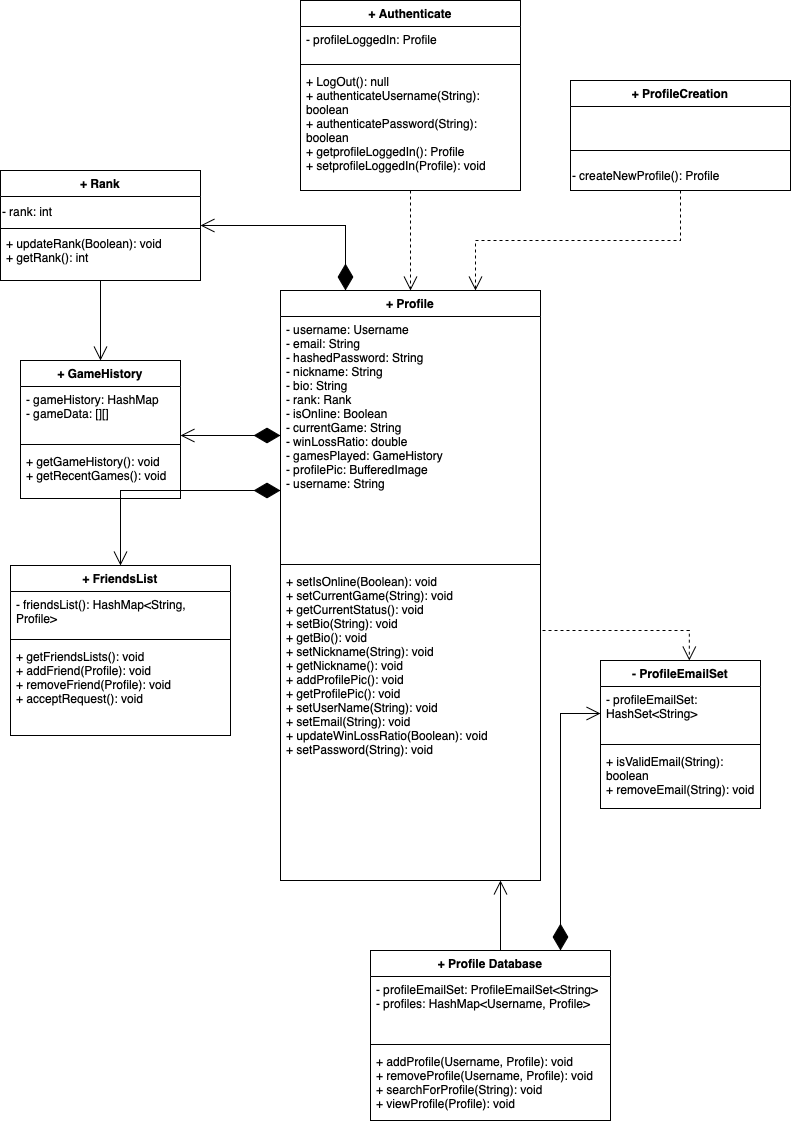

The diagram above was exported from draw.io. Its source (the exported page's mxGraphModel, read from the mxfile embedded in the PNG):
<mxGraphModel dx="855" dy="488" grid="1" gridSize="10" guides="1" tooltips="1" connect="1" arrows="1" fold="1" page="1" pageScale="1" pageWidth="1600" pageHeight="900" math="0" shadow="0">
  <root>
    <mxCell id="0" />
    <mxCell id="1" parent="0" />
    <mxCell id="CfxNbrAvb8t-RROdHFSC-21" value="+ GameHistory" style="swimlane;fontStyle=1;align=center;verticalAlign=top;childLayout=stackLayout;horizontal=1;startSize=26;horizontalStack=0;resizeParent=1;resizeParentMax=0;resizeLast=0;collapsible=1;marginBottom=0;whiteSpace=wrap;html=1;" parent="1" vertex="1">
      <mxGeometry x="100" y="470" width="160" height="138" as="geometry" />
    </mxCell>
    <mxCell id="CfxNbrAvb8t-RROdHFSC-22" value="- gameHistory: HashMap&lt;div&gt;- gameData: [][]&lt;/div&gt;" style="text;strokeColor=none;fillColor=none;align=left;verticalAlign=top;spacingLeft=4;spacingRight=4;overflow=hidden;rotatable=0;points=[[0,0.5],[1,0.5]];portConstraint=eastwest;whiteSpace=wrap;html=1;" parent="CfxNbrAvb8t-RROdHFSC-21" vertex="1">
      <mxGeometry y="26" width="160" height="54" as="geometry" />
    </mxCell>
    <mxCell id="CfxNbrAvb8t-RROdHFSC-23" value="" style="line;strokeWidth=1;fillColor=none;align=left;verticalAlign=middle;spacingTop=-1;spacingLeft=3;spacingRight=3;rotatable=0;labelPosition=right;points=[];portConstraint=eastwest;strokeColor=inherit;" parent="CfxNbrAvb8t-RROdHFSC-21" vertex="1">
      <mxGeometry y="80" width="160" height="8" as="geometry" />
    </mxCell>
    <mxCell id="CfxNbrAvb8t-RROdHFSC-24" value="+ getGameHistory(): void&lt;div&gt;+ getRecentGames(): void&lt;/div&gt;" style="text;strokeColor=none;fillColor=none;align=left;verticalAlign=top;spacingLeft=4;spacingRight=4;overflow=hidden;rotatable=0;points=[[0,0.5],[1,0.5]];portConstraint=eastwest;whiteSpace=wrap;html=1;" parent="CfxNbrAvb8t-RROdHFSC-21" vertex="1">
      <mxGeometry y="88" width="160" height="50" as="geometry" />
    </mxCell>
    <mxCell id="CfxNbrAvb8t-RROdHFSC-25" value="- ProfileEmailSet" style="swimlane;fontStyle=1;align=center;verticalAlign=top;childLayout=stackLayout;horizontal=1;startSize=26;horizontalStack=0;resizeParent=1;resizeParentMax=0;resizeLast=0;collapsible=1;marginBottom=0;whiteSpace=wrap;html=1;" parent="1" vertex="1">
      <mxGeometry x="680" y="770" width="160" height="148" as="geometry" />
    </mxCell>
    <mxCell id="CfxNbrAvb8t-RROdHFSC-26" value="- profileEmailSet: HashSet&amp;lt;String&amp;gt;" style="text;strokeColor=none;fillColor=none;align=left;verticalAlign=top;spacingLeft=4;spacingRight=4;overflow=hidden;rotatable=0;points=[[0,0.5],[1,0.5]];portConstraint=eastwest;whiteSpace=wrap;html=1;" parent="CfxNbrAvb8t-RROdHFSC-25" vertex="1">
      <mxGeometry y="26" width="160" height="54" as="geometry" />
    </mxCell>
    <mxCell id="CfxNbrAvb8t-RROdHFSC-27" value="" style="line;strokeWidth=1;fillColor=none;align=left;verticalAlign=middle;spacingTop=-1;spacingLeft=3;spacingRight=3;rotatable=0;labelPosition=right;points=[];portConstraint=eastwest;strokeColor=inherit;" parent="CfxNbrAvb8t-RROdHFSC-25" vertex="1">
      <mxGeometry y="80" width="160" height="8" as="geometry" />
    </mxCell>
    <mxCell id="CfxNbrAvb8t-RROdHFSC-28" value="+ isValidEmail(String): boolean&lt;div&gt;+ removeEmail(String): void&lt;/div&gt;" style="text;strokeColor=none;fillColor=none;align=left;verticalAlign=top;spacingLeft=4;spacingRight=4;overflow=hidden;rotatable=0;points=[[0,0.5],[1,0.5]];portConstraint=eastwest;whiteSpace=wrap;html=1;" parent="CfxNbrAvb8t-RROdHFSC-25" vertex="1">
      <mxGeometry y="88" width="160" height="60" as="geometry" />
    </mxCell>
    <mxCell id="Z4NPpc1DqQFPL_uYAaGx-2" style="edgeStyle=orthogonalEdgeStyle;rounded=0;orthogonalLoop=1;jettySize=auto;html=1;endArrow=diamondThin;endFill=1;endSize=24;startArrow=open;startFill=0;startSize=12;" parent="1" source="CfxNbrAvb8t-RROdHFSC-21" target="k4aEo3xDSdEvmcL-f2a9-3" edge="1">
      <mxGeometry relative="1" as="geometry">
        <Array as="points">
          <mxPoint x="280" y="545" />
          <mxPoint x="280" y="545" />
        </Array>
        <mxPoint x="380" y="498" as="targetPoint" />
      </mxGeometry>
    </mxCell>
    <mxCell id="Z4NPpc1DqQFPL_uYAaGx-3" value="+ FriendsList" style="swimlane;fontStyle=1;align=center;verticalAlign=top;childLayout=stackLayout;horizontal=1;startSize=26;horizontalStack=0;resizeParent=1;resizeParentMax=0;resizeLast=0;collapsible=1;marginBottom=0;whiteSpace=wrap;html=1;" parent="1" vertex="1">
      <mxGeometry x="90" y="675" width="220" height="170" as="geometry" />
    </mxCell>
    <mxCell id="Z4NPpc1DqQFPL_uYAaGx-4" value="- friendsList(): HashMap&amp;lt;String, Profile&amp;gt;" style="text;strokeColor=none;fillColor=none;align=left;verticalAlign=top;spacingLeft=4;spacingRight=4;overflow=hidden;rotatable=0;points=[[0,0.5],[1,0.5]];portConstraint=eastwest;whiteSpace=wrap;html=1;" parent="Z4NPpc1DqQFPL_uYAaGx-3" vertex="1">
      <mxGeometry y="26" width="220" height="44" as="geometry" />
    </mxCell>
    <mxCell id="Z4NPpc1DqQFPL_uYAaGx-5" value="" style="line;strokeWidth=1;fillColor=none;align=left;verticalAlign=middle;spacingTop=-1;spacingLeft=3;spacingRight=3;rotatable=0;labelPosition=right;points=[];portConstraint=eastwest;strokeColor=inherit;" parent="Z4NPpc1DqQFPL_uYAaGx-3" vertex="1">
      <mxGeometry y="70" width="220" height="8" as="geometry" />
    </mxCell>
    <mxCell id="Z4NPpc1DqQFPL_uYAaGx-6" value="+ getFriendsLists(): void&lt;div&gt;+ addFriend(Profile): void&lt;/div&gt;&lt;div&gt;+ removeFriend(Profile): void&lt;/div&gt;&lt;div&gt;+ acceptRequest(): void&lt;/div&gt;&lt;div&gt;&lt;br&gt;&lt;/div&gt;" style="text;strokeColor=none;fillColor=none;align=left;verticalAlign=top;spacingLeft=4;spacingRight=4;overflow=hidden;rotatable=0;points=[[0,0.5],[1,0.5]];portConstraint=eastwest;whiteSpace=wrap;html=1;" parent="Z4NPpc1DqQFPL_uYAaGx-3" vertex="1">
      <mxGeometry y="78" width="220" height="92" as="geometry" />
    </mxCell>
    <mxCell id="Z4NPpc1DqQFPL_uYAaGx-7" style="edgeStyle=orthogonalEdgeStyle;shape=connector;rounded=0;orthogonalLoop=1;jettySize=auto;html=1;strokeColor=default;align=center;verticalAlign=middle;fontFamily=Helvetica;fontSize=11;fontColor=default;labelBackgroundColor=default;endArrow=diamondThin;endFill=1;endSize=24;exitX=0.5;exitY=0;exitDx=0;exitDy=0;startArrow=open;startFill=0;startSize=12;" parent="1" source="Z4NPpc1DqQFPL_uYAaGx-3" target="k4aEo3xDSdEvmcL-f2a9-3" edge="1">
      <mxGeometry relative="1" as="geometry">
        <Array as="points">
          <mxPoint x="200" y="600" />
        </Array>
        <mxPoint x="380" y="600" as="targetPoint" />
      </mxGeometry>
    </mxCell>
    <mxCell id="Z4NPpc1DqQFPL_uYAaGx-13" value="+ Rank" style="swimlane;fontStyle=1;align=center;verticalAlign=top;childLayout=stackLayout;horizontal=1;startSize=26;horizontalStack=0;resizeParent=1;resizeParentMax=0;resizeLast=0;collapsible=1;marginBottom=0;whiteSpace=wrap;html=1;" parent="1" vertex="1">
      <mxGeometry x="80" y="280" width="200" height="110" as="geometry" />
    </mxCell>
    <mxCell id="_BY2viOYPGzZ9hOLeyHB-6" value="- rank: int" style="text;html=1;align=left;verticalAlign=middle;resizable=0;points=[];autosize=1;strokeColor=none;fillColor=none;" parent="Z4NPpc1DqQFPL_uYAaGx-13" vertex="1">
      <mxGeometry y="26" width="200" height="30" as="geometry" />
    </mxCell>
    <mxCell id="nnBS3GPtZ8vl-Qj27coN-9" value="" style="line;strokeWidth=1;fillColor=none;align=left;verticalAlign=middle;spacingTop=-1;spacingLeft=3;spacingRight=3;rotatable=0;labelPosition=right;points=[];portConstraint=eastwest;strokeColor=inherit;" parent="Z4NPpc1DqQFPL_uYAaGx-13" vertex="1">
      <mxGeometry y="56" width="200" height="4" as="geometry" />
    </mxCell>
    <mxCell id="Z4NPpc1DqQFPL_uYAaGx-15" value="+ updateRank(Boolean): void&lt;div&gt;+ getRank(): int&lt;/div&gt;" style="text;strokeColor=none;fillColor=none;align=left;verticalAlign=top;spacingLeft=4;spacingRight=4;overflow=hidden;rotatable=0;points=[[0,0.5],[1,0.5]];portConstraint=eastwest;whiteSpace=wrap;html=1;" parent="Z4NPpc1DqQFPL_uYAaGx-13" vertex="1">
      <mxGeometry y="60" width="200" height="50" as="geometry" />
    </mxCell>
    <mxCell id="nnBS3GPtZ8vl-Qj27coN-2" style="edgeStyle=orthogonalEdgeStyle;rounded=0;orthogonalLoop=1;jettySize=auto;html=1;endArrow=open;endFill=0;endSize=12;entryX=0.5;entryY=0;entryDx=0;entryDy=0;" parent="1" source="Z4NPpc1DqQFPL_uYAaGx-15" target="CfxNbrAvb8t-RROdHFSC-21" edge="1">
      <mxGeometry relative="1" as="geometry">
        <Array as="points">
          <mxPoint x="180" y="430" />
          <mxPoint x="180" y="430" />
        </Array>
        <mxPoint x="137.8" y="420" as="sourcePoint" />
        <mxPoint x="100" y="532.9" as="targetPoint" />
      </mxGeometry>
    </mxCell>
    <mxCell id="nnBS3GPtZ8vl-Qj27coN-7" style="edgeStyle=orthogonalEdgeStyle;rounded=0;orthogonalLoop=1;jettySize=auto;html=1;entryX=0.5;entryY=0;entryDx=0;entryDy=0;endArrow=open;endFill=0;dashed=1;endSize=12;" parent="1" source="nnBS3GPtZ8vl-Qj27coN-3" target="k4aEo3xDSdEvmcL-f2a9-2" edge="1">
      <mxGeometry relative="1" as="geometry">
        <mxPoint x="490" y="390.0000000000002" as="targetPoint" />
      </mxGeometry>
    </mxCell>
    <mxCell id="nnBS3GPtZ8vl-Qj27coN-3" value="+ Authenticate" style="swimlane;fontStyle=1;align=center;verticalAlign=top;childLayout=stackLayout;horizontal=1;startSize=26;horizontalStack=0;resizeParent=1;resizeParentMax=0;resizeLast=0;collapsible=1;marginBottom=0;whiteSpace=wrap;html=1;" parent="1" vertex="1">
      <mxGeometry x="380" y="110" width="220" height="190" as="geometry" />
    </mxCell>
    <mxCell id="nnBS3GPtZ8vl-Qj27coN-4" value="&lt;div&gt;- profileLoggedIn: Profile&lt;/div&gt;" style="text;strokeColor=none;fillColor=none;align=left;verticalAlign=top;spacingLeft=4;spacingRight=4;overflow=hidden;rotatable=0;points=[[0,0.5],[1,0.5]];portConstraint=eastwest;whiteSpace=wrap;html=1;" parent="nnBS3GPtZ8vl-Qj27coN-3" vertex="1">
      <mxGeometry y="26" width="220" height="34" as="geometry" />
    </mxCell>
    <mxCell id="nnBS3GPtZ8vl-Qj27coN-5" value="" style="line;strokeWidth=1;fillColor=none;align=left;verticalAlign=middle;spacingTop=-1;spacingLeft=3;spacingRight=3;rotatable=0;labelPosition=right;points=[];portConstraint=eastwest;strokeColor=inherit;" parent="nnBS3GPtZ8vl-Qj27coN-3" vertex="1">
      <mxGeometry y="60" width="220" height="8" as="geometry" />
    </mxCell>
    <mxCell id="nnBS3GPtZ8vl-Qj27coN-6" value="&lt;div&gt;+ LogOut(): null&lt;/div&gt;&lt;div&gt;+ authenticateUsername(String): boolean&lt;/div&gt;&lt;div&gt;+ authenticatePassword(String): boolean&lt;/div&gt;&lt;div&gt;+ getprofileLoggedIn(): Profile&lt;/div&gt;&lt;div&gt;+ setprofileLoggedIn(Profile): void&lt;/div&gt;" style="text;strokeColor=none;fillColor=none;align=left;verticalAlign=top;spacingLeft=4;spacingRight=4;overflow=hidden;rotatable=0;points=[[0,0.5],[1,0.5]];portConstraint=eastwest;whiteSpace=wrap;html=1;" parent="nnBS3GPtZ8vl-Qj27coN-3" vertex="1">
      <mxGeometry y="68" width="220" height="122" as="geometry" />
    </mxCell>
    <mxCell id="nnBS3GPtZ8vl-Qj27coN-47" style="edgeStyle=orthogonalEdgeStyle;shape=connector;rounded=0;orthogonalLoop=1;jettySize=auto;html=1;entryX=0.555;entryY=0;entryDx=0;entryDy=0;entryPerimeter=0;strokeColor=default;align=center;verticalAlign=middle;fontFamily=Helvetica;fontSize=11;fontColor=default;labelBackgroundColor=default;endArrow=open;endFill=0;endSize=12;dashed=1;exitX=1;exitY=0.5;exitDx=0;exitDy=0;" parent="1" source="k4aEo3xDSdEvmcL-f2a9-5" target="CfxNbrAvb8t-RROdHFSC-25" edge="1">
      <mxGeometry relative="1" as="geometry">
        <mxPoint x="890.0344827586209" y="948" as="sourcePoint" />
        <Array as="points">
          <mxPoint x="620" y="740" />
          <mxPoint x="769" y="740" />
        </Array>
      </mxGeometry>
    </mxCell>
    <mxCell id="nnBS3GPtZ8vl-Qj27coN-54" style="edgeStyle=orthogonalEdgeStyle;shape=connector;rounded=0;orthogonalLoop=1;jettySize=auto;html=1;entryX=0.25;entryY=0;entryDx=0;entryDy=0;strokeColor=default;align=center;verticalAlign=middle;fontFamily=Helvetica;fontSize=11;fontColor=default;labelBackgroundColor=default;endArrow=diamondThin;endFill=1;endSize=24;startArrow=open;startFill=0;startSize=12;" parent="1" source="Z4NPpc1DqQFPL_uYAaGx-13" target="k4aEo3xDSdEvmcL-f2a9-2" edge="1">
      <mxGeometry relative="1" as="geometry">
        <mxPoint x="427.52" y="389.4000000000003" as="targetPoint" />
      </mxGeometry>
    </mxCell>
    <mxCell id="_BY2viOYPGzZ9hOLeyHB-15" style="edgeStyle=orthogonalEdgeStyle;rounded=0;orthogonalLoop=1;jettySize=auto;html=1;exitX=0.25;exitY=0;exitDx=0;exitDy=0;endArrow=open;endFill=0;endSize=12;" parent="1" source="_BY2viOYPGzZ9hOLeyHB-9" target="k4aEo3xDSdEvmcL-f2a9-5" edge="1">
      <mxGeometry relative="1" as="geometry">
        <mxPoint x="369.53999999999996" y="812.3800000000006" as="targetPoint" />
        <Array as="points">
          <mxPoint x="580" y="1060" />
        </Array>
      </mxGeometry>
    </mxCell>
    <mxCell id="_BY2viOYPGzZ9hOLeyHB-9" value="+ Profile Database" style="swimlane;fontStyle=1;align=center;verticalAlign=top;childLayout=stackLayout;horizontal=1;startSize=26;horizontalStack=0;resizeParent=1;resizeParentMax=0;resizeLast=0;collapsible=1;marginBottom=0;whiteSpace=wrap;html=1;" parent="1" vertex="1">
      <mxGeometry x="450" y="1060" width="240" height="170" as="geometry" />
    </mxCell>
    <mxCell id="_BY2viOYPGzZ9hOLeyHB-10" value="- profileEmailSet: ProfileEmailSet&amp;lt;String&amp;gt;&lt;div&gt;- profiles: HashMap&amp;lt;Username, Profile&amp;gt;&lt;/div&gt;" style="text;strokeColor=none;fillColor=none;align=left;verticalAlign=top;spacingLeft=4;spacingRight=4;overflow=hidden;rotatable=0;points=[[0,0.5],[1,0.5]];portConstraint=eastwest;whiteSpace=wrap;html=1;" parent="_BY2viOYPGzZ9hOLeyHB-9" vertex="1">
      <mxGeometry y="26" width="240" height="64" as="geometry" />
    </mxCell>
    <mxCell id="_BY2viOYPGzZ9hOLeyHB-11" value="" style="line;strokeWidth=1;fillColor=none;align=left;verticalAlign=middle;spacingTop=-1;spacingLeft=3;spacingRight=3;rotatable=0;labelPosition=right;points=[];portConstraint=eastwest;strokeColor=inherit;" parent="_BY2viOYPGzZ9hOLeyHB-9" vertex="1">
      <mxGeometry y="90" width="240" height="8" as="geometry" />
    </mxCell>
    <mxCell id="_BY2viOYPGzZ9hOLeyHB-12" value="+ addProfile(Username, Profile): void&lt;div&gt;+ removeProfile(Username, Profile): void&lt;/div&gt;&lt;div&gt;&lt;span style=&quot;background-color: transparent; color: light-dark(rgb(0, 0, 0), rgb(255, 255, 255));&quot;&gt;+ searchForProfile(String): void&lt;/span&gt;&lt;/div&gt;&lt;div&gt;&lt;div&gt;+ viewProfile(Profile): void&lt;/div&gt;&lt;/div&gt;" style="text;strokeColor=none;fillColor=none;align=left;verticalAlign=top;spacingLeft=4;spacingRight=4;overflow=hidden;rotatable=0;points=[[0,0.5],[1,0.5]];portConstraint=eastwest;whiteSpace=wrap;html=1;" parent="_BY2viOYPGzZ9hOLeyHB-9" vertex="1">
      <mxGeometry y="98" width="240" height="72" as="geometry" />
    </mxCell>
    <mxCell id="_BY2viOYPGzZ9hOLeyHB-14" style="edgeStyle=orthogonalEdgeStyle;rounded=0;orthogonalLoop=1;jettySize=auto;html=1;endArrow=diamondThin;endFill=1;endSize=24;startArrow=open;startFill=0;startSize=12;" parent="1" source="CfxNbrAvb8t-RROdHFSC-26" target="_BY2viOYPGzZ9hOLeyHB-9" edge="1">
      <mxGeometry relative="1" as="geometry">
        <Array as="points">
          <mxPoint x="640" y="823" />
        </Array>
      </mxGeometry>
    </mxCell>
    <mxCell id="7BE93UNkobljo1PWFk6_-1" value="+ ProfileCreation" style="swimlane;fontStyle=1;align=center;verticalAlign=top;childLayout=stackLayout;horizontal=1;startSize=26;horizontalStack=0;resizeParent=1;resizeParentMax=0;resizeLast=0;collapsible=1;marginBottom=0;whiteSpace=wrap;html=1;" parent="1" vertex="1">
      <mxGeometry x="650" y="190" width="220" height="110" as="geometry" />
    </mxCell>
    <mxCell id="7BE93UNkobljo1PWFk6_-2" value="&lt;br&gt;&lt;div&gt;&lt;br&gt;&lt;/div&gt;&lt;div&gt;&lt;br&gt;&lt;/div&gt;" style="text;strokeColor=none;fillColor=none;align=left;verticalAlign=top;spacingLeft=4;spacingRight=4;overflow=hidden;rotatable=0;points=[[0,0.5],[1,0.5]];portConstraint=eastwest;whiteSpace=wrap;html=1;" parent="7BE93UNkobljo1PWFk6_-1" vertex="1">
      <mxGeometry y="26" width="220" height="34" as="geometry" />
    </mxCell>
    <mxCell id="7BE93UNkobljo1PWFk6_-3" value="" style="line;strokeWidth=1;fillColor=none;align=left;verticalAlign=middle;spacingTop=-1;spacingLeft=3;spacingRight=3;rotatable=0;labelPosition=right;points=[];portConstraint=eastwest;strokeColor=inherit;" parent="7BE93UNkobljo1PWFk6_-1" vertex="1">
      <mxGeometry y="60" width="220" height="20" as="geometry" />
    </mxCell>
    <mxCell id="7BE93UNkobljo1PWFk6_-5" value="- createNewProfile(): Profile" style="text;html=1;align=left;verticalAlign=middle;resizable=0;points=[];autosize=1;strokeColor=none;fillColor=none;" parent="7BE93UNkobljo1PWFk6_-1" vertex="1">
      <mxGeometry y="80" width="220" height="30" as="geometry" />
    </mxCell>
    <mxCell id="7BE93UNkobljo1PWFk6_-6" style="edgeStyle=orthogonalEdgeStyle;rounded=0;orthogonalLoop=1;jettySize=auto;html=1;entryX=0.75;entryY=0;entryDx=0;entryDy=0;endArrow=open;endFill=0;dashed=1;endSize=12;" parent="1" source="7BE93UNkobljo1PWFk6_-1" target="k4aEo3xDSdEvmcL-f2a9-2" edge="1">
      <mxGeometry relative="1" as="geometry">
        <mxPoint x="604.4000000000001" y="431.9079999999999" as="targetPoint" />
        <Array as="points">
          <mxPoint x="760" y="350" />
          <mxPoint x="555" y="350" />
        </Array>
      </mxGeometry>
    </mxCell>
    <mxCell id="k4aEo3xDSdEvmcL-f2a9-2" value="+ Profile" style="swimlane;fontStyle=1;align=center;verticalAlign=top;childLayout=stackLayout;horizontal=1;startSize=26;horizontalStack=0;resizeParent=1;resizeParentMax=0;resizeLast=0;collapsible=1;marginBottom=0;whiteSpace=wrap;html=1;" parent="1" vertex="1">
      <mxGeometry x="360" y="400" width="260" height="590" as="geometry" />
    </mxCell>
    <mxCell id="k4aEo3xDSdEvmcL-f2a9-3" value="- username: Username&lt;br&gt;&lt;div&gt;&lt;span style=&quot;text-wrap-mode: nowrap; background-color: transparent; color: light-dark(rgb(0, 0, 0), rgb(255, 255, 255));&quot;&gt;- email: String&lt;/span&gt;&lt;/div&gt;&lt;div&gt;&lt;span style=&quot;background-color: transparent; color: light-dark(rgb(0, 0, 0), rgb(255, 255, 255));&quot;&gt;- hashedPassword: String&lt;/span&gt;&lt;/div&gt;&lt;div&gt;&lt;span style=&quot;text-wrap-mode: nowrap; background-color: transparent; color: light-dark(rgb(0, 0, 0), rgb(255, 255, 255));&quot;&gt;- nickname: String&lt;/span&gt;&lt;/div&gt;&lt;div&gt;&lt;span style=&quot;text-wrap-mode: nowrap; background-color: transparent; color: light-dark(rgb(0, 0, 0), rgb(255, 255, 255));&quot;&gt;- bio: String&lt;/span&gt;&lt;/div&gt;&lt;div&gt;- rank: Rank&lt;/div&gt;&lt;div&gt;- isOnline: Boolean&lt;/div&gt;&lt;div&gt;- currentGame: String&lt;/div&gt;&lt;div&gt;&lt;span style=&quot;text-wrap-mode: nowrap; background-color: transparent; color: light-dark(rgb(0, 0, 0), rgb(255, 255, 255));&quot;&gt;- winLossRatio: double&lt;/span&gt;&lt;/div&gt;&lt;div&gt;&lt;span style=&quot;background-color: transparent; color: light-dark(rgb(0, 0, 0), rgb(255, 255, 255));&quot;&gt;- gamesPlayed: GameHistory&lt;/span&gt;&lt;/div&gt;&lt;div&gt;&lt;span style=&quot;text-wrap-mode: nowrap;&quot;&gt;- profilePic: BufferedImage&lt;/span&gt;&lt;/div&gt;&lt;div&gt;&lt;span style=&quot;text-wrap-mode: nowrap;&quot;&gt;- username: String&lt;/span&gt;&lt;/div&gt;" style="text;strokeColor=none;fillColor=none;align=left;verticalAlign=top;spacingLeft=4;spacingRight=4;overflow=hidden;rotatable=0;points=[[0,0.5],[1,0.5]];portConstraint=eastwest;whiteSpace=wrap;html=1;" parent="k4aEo3xDSdEvmcL-f2a9-2" vertex="1">
      <mxGeometry y="26" width="260" height="244" as="geometry" />
    </mxCell>
    <mxCell id="k4aEo3xDSdEvmcL-f2a9-4" value="" style="line;strokeWidth=1;fillColor=none;align=left;verticalAlign=middle;spacingTop=-1;spacingLeft=3;spacingRight=3;rotatable=0;labelPosition=right;points=[];portConstraint=eastwest;strokeColor=inherit;" parent="k4aEo3xDSdEvmcL-f2a9-2" vertex="1">
      <mxGeometry y="270" width="260" height="8" as="geometry" />
    </mxCell>
    <mxCell id="k4aEo3xDSdEvmcL-f2a9-5" value="&lt;span style=&quot;text-wrap-mode: nowrap;&quot;&gt;+ setIsOnline(Boolean): void&lt;/span&gt;&lt;div style=&quot;text-wrap-mode: nowrap;&quot;&gt;+ setCurrentGame(String): void&lt;/div&gt;&lt;div style=&quot;text-wrap-mode: nowrap;&quot;&gt;+ getCurrentStatus(): void&lt;/div&gt;&lt;div style=&quot;text-wrap-mode: nowrap;&quot;&gt;&lt;div style=&quot;text-wrap-mode: wrap;&quot;&gt;+ setBio(String): void&lt;/div&gt;&lt;div style=&quot;text-wrap-mode: wrap;&quot;&gt;+ getBio(): void&lt;/div&gt;&lt;/div&gt;&lt;div&gt;&lt;div&gt;+ setNickname(String): void&lt;/div&gt;&lt;div&gt;+ getNickname(): void&lt;br&gt;&lt;div&gt;+ addProfilePic(): void&lt;/div&gt;&lt;div&gt;+ getProfilePic(): void&lt;/div&gt;&lt;/div&gt;&lt;/div&gt;&lt;div&gt;&lt;div&gt;+ setUserName(String): void&lt;/div&gt;&lt;div&gt;+ setEmail(String): void&lt;/div&gt;&lt;div&gt;+ updateWinLossRatio(Boolean): void&lt;/div&gt;&lt;div&gt;+ setPassword(String): void&lt;/div&gt;&lt;div&gt;&lt;br&gt;&lt;/div&gt;&lt;/div&gt;" style="text;strokeColor=none;fillColor=none;align=left;verticalAlign=top;spacingLeft=4;spacingRight=4;overflow=hidden;rotatable=0;points=[[0,0.5],[1,0.5]];portConstraint=eastwest;whiteSpace=wrap;html=1;" parent="k4aEo3xDSdEvmcL-f2a9-2" vertex="1">
      <mxGeometry y="278" width="260" height="312" as="geometry" />
    </mxCell>
  </root>
</mxGraphModel>